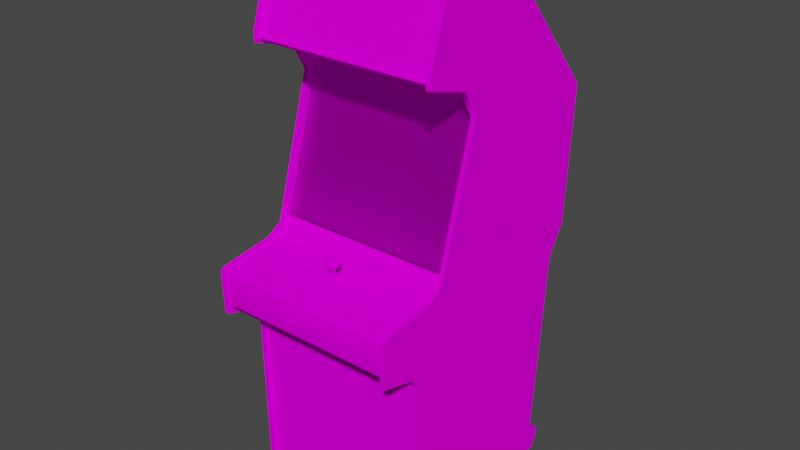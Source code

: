 # Source: galaga88.blend  (saved by Blender 2.93.20; exported with 4.5.12 LTS)
import bpy
from mathutils import Matrix  # noqa: F401  (used for matrix-valued properties, if any)

bpy.ops.wm.read_factory_settings(use_empty=True)
scene = bpy.context.scene
scene.name = 'Scene'

# ---- images (referenced by path relative to the original .blend; pixels are not part of the script)
import os
ASSET_DIR = os.environ.get("B2B_ASSET_DIR", "")  # directory of the original .blend (textures are referenced by path, not embedded)
HERE = os.path.dirname(os.path.abspath(__file__))  # packed textures are extracted next to this script under _unpacked/

def load_image(name, relpath, width, height, colorspace="sRGB"):
    """Load a texture the original file referenced (path relative to the .blend, or extracted next to this script)."""
    p = next((c for c in (os.path.join(HERE, relpath), os.path.join(ASSET_DIR, relpath)) if relpath and os.path.exists(c)), "")
    if p:
        img = bpy.data.images.load(p, check_existing=True)
        img.name = name
    else:  # same state as the original file: an image datablock whose file is absent (Cycles renders it pink)
        img = bpy.data.images.new(name, width, height)
        img.source = "FILE"
        img.filepath = "//" + (relpath or name)
    img.colorspace_settings.name = colorspace
    return img
img_galaga88marqueemap_tiff = load_image('galaga88marqueemap.TIFF', 'galaga88marqueemap.TIFF', 1024, 1024, 'sRGB')
img_galaga88monitormap_tiff = load_image('galaga88monitormap.TIFF', 'galaga88monitormap.TIFF', 1024, 1024, 'sRGB')
img_galaga88bezelglassmap_tiff = load_image('galaga88bezelglassmap.TIFF', 'galaga88bezelglassmap.TIFF', 1024, 1024, 'sRGB')
img_galaga88bezelmap_tiff = load_image('galaga88bezelmap.TIFF', 'galaga88bezelmap.TIFF', 1024, 1024, 'sRGB')
img_galaga88allmap_tiff = load_image('galaga88allmap.TIFF', 'galaga88allmap.TIFF', 1024, 1024, 'sRGB')

# ---- materials (node trees are filled in below, after node groups)
mat_galaga88marquee = bpy.data.materials.new('galaga88marquee')
mat_galaga88marquee.use_transparent_shadow = False
mat_galaga88marquee.roughness = 0.8807
mat_galaga88marquee.specular_intensity = 0.0
mat_galaga88monitor = bpy.data.materials.new('galaga88monitor')
mat_galaga88monitor.use_transparent_shadow = False
mat_galaga88monitor.roughness = 0.8807
mat_galaga88monitor.specular_intensity = 0.0
mat_galaga88bezelglass = bpy.data.materials.new('galaga88bezelglass')
mat_galaga88bezelglass.use_transparent_shadow = False
mat_galaga88bezelglass.roughness = 0.8807
mat_galaga88bezelglass.specular_intensity = 0.0
mat_galaga88bezel = bpy.data.materials.new('galaga88bezel')
mat_galaga88bezel.use_transparent_shadow = False
mat_galaga88bezel.roughness = 0.8807
mat_galaga88bezel.specular_intensity = 0.0
mat_galaga88all = bpy.data.materials.new('galaga88all')
mat_galaga88all.use_transparent_shadow = False
mat_galaga88all.roughness = 0.8807
mat_galaga88all.specular_intensity = 0.0

# ---- node groups
ng_auto_smooth = bpy.data.node_groups.new('Auto Smooth', 'GeometryNodeTree')
_s = ng_auto_smooth.interface.new_socket(name='Geometry', in_out='OUTPUT', socket_type='NodeSocketGeometry')
_s = ng_auto_smooth.interface.new_socket(name='Geometry', in_out='INPUT', socket_type='NodeSocketGeometry')
_s = ng_auto_smooth.interface.new_socket(name='Angle', in_out='INPUT', socket_type='NodeSocketFloat')
_s.subtype = 'ANGLE'
_s.min_value = 0.0
_s.max_value = 3.142
ng_auto_smooth.is_modifier = True
_N = ng_auto_smooth.nodes; _L = ng_auto_smooth.links
n0 = _N.new('NodeGroupOutput'); n0.name = 'Group Output'; n0.location = (480, -100)
n1 = _N.new('NodeGroupInput'); n1.name = 'Group Input'; n1.location = (-420, -300)
n2 = _N.new('NodeGroupInput'); n2.name = 'Group Input.001'; n2.location = (-60, -100)
n3 = _N.new('GeometryNodeSetShadeSmooth'); n3.name = 'Set Shade Smooth'; n3.location = (120, -100)
n3.domain = 'EDGE'
n4 = _N.new('GeometryNodeSetShadeSmooth'); n4.name = 'Set Shade Smooth.001'; n4.location = (300, -100)
n5 = _N.new('GeometryNodeInputMeshEdgeAngle'); n5.name = 'Edge Angle'; n5.location = (-420, -220)
n6 = _N.new('GeometryNodeInputEdgeSmooth'); n6.name = 'Is Edge Smooth'; n6.location = (-60, -160)
n7 = _N.new('GeometryNodeInputShadeSmooth'); n7.name = 'Is Face Smooth'; n7.location = (-240, -340)
n8 = _N.new('FunctionNodeBooleanMath'); n8.name = 'Boolean Math'; n8.location = (-60, -220)
n9 = _N.new('FunctionNodeCompare'); n9.name = 'Compare'; n9.location = (-240, -180)
n9.operation = 'LESS_EQUAL'
_L.new(n5.outputs[0], n9.inputs[0])
_L.new(n4.outputs[0], n0.inputs[0])
_L.new(n1.outputs[1], n9.inputs[1])
_L.new(n9.outputs[0], n8.inputs[0])
_L.new(n7.outputs[0], n8.inputs[1])
_L.new(n2.outputs[0], n3.inputs[0])
_L.new(n6.outputs[0], n3.inputs[1])
_L.new(n3.outputs[0], n4.inputs[0])
_L.new(n8.outputs[0], n3.inputs[2])
n0.is_active_output = True

# ---- material node trees
mat_galaga88marquee.use_nodes = True; mat_galaga88marquee.node_tree.nodes.clear()
_N = mat_galaga88marquee.node_tree.nodes; _L = mat_galaga88marquee.node_tree.links
n0 = _N.new('ShaderNodeBsdfPrincipled'); n0.name = 'Principled BSDF'; n0.location = (10, 300)
n0.distribution = 'GGX'
n0.subsurface_method = 'BURLEY'
n0.inputs[2].default_value = 0.8807
n0.inputs[3].default_value = 1.45
n0.inputs[13].default_value = 0.0
n0.inputs[27].default_value = (0.0, 0.0, 0.0, 1.0)
n0.inputs[28].default_value = 1.0
n1 = _N.new('ShaderNodeOutputMaterial'); n1.name = 'Material Output'; n1.location = (300, 300)
n2 = _N.new('ShaderNodeTexImage'); n2.name = 'Image Texture'; n2.location = (-300, 600)
n2.image = img_galaga88marqueemap_tiff
_L.new(n0.outputs[0], n1.inputs[0])
_L.new(n2.outputs[0], n0.inputs[0])
n1.is_active_output = True
mat_galaga88monitor.use_nodes = True; mat_galaga88monitor.node_tree.nodes.clear()
_N = mat_galaga88monitor.node_tree.nodes; _L = mat_galaga88monitor.node_tree.links
n0 = _N.new('ShaderNodeBsdfPrincipled'); n0.name = 'Principled BSDF'; n0.location = (10, 300)
n0.distribution = 'GGX'
n0.subsurface_method = 'BURLEY'
n0.inputs[2].default_value = 0.8807
n0.inputs[3].default_value = 1.45
n0.inputs[13].default_value = 0.0
n0.inputs[27].default_value = (0.0, 0.0, 0.0, 1.0)
n0.inputs[28].default_value = 1.0
n1 = _N.new('ShaderNodeOutputMaterial'); n1.name = 'Material Output'; n1.location = (300, 300)
n2 = _N.new('ShaderNodeTexImage'); n2.name = 'Image Texture'; n2.location = (-300, 600)
n2.image = img_galaga88monitormap_tiff
_L.new(n0.outputs[0], n1.inputs[0])
_L.new(n2.outputs[0], n0.inputs[0])
n1.is_active_output = True
mat_galaga88bezelglass.use_nodes = True; mat_galaga88bezelglass.node_tree.nodes.clear()
_N = mat_galaga88bezelglass.node_tree.nodes; _L = mat_galaga88bezelglass.node_tree.links
n0 = _N.new('ShaderNodeBsdfPrincipled'); n0.name = 'Principled BSDF'; n0.location = (10, 300)
n0.distribution = 'GGX'
n0.subsurface_method = 'BURLEY'
n0.inputs[2].default_value = 0.8807
n0.inputs[3].default_value = 1.45
n0.inputs[4].default_value = 0.15
n0.inputs[13].default_value = 0.0
n0.inputs[27].default_value = (0.0, 0.0, 0.0, 1.0)
n0.inputs[28].default_value = 1.0
n1 = _N.new('ShaderNodeOutputMaterial'); n1.name = 'Material Output'; n1.location = (300, 300)
n2 = _N.new('ShaderNodeTexImage'); n2.name = 'Image Texture'; n2.location = (-300, 600)
n2.image = img_galaga88bezelglassmap_tiff
_L.new(n0.outputs[0], n1.inputs[0])
_L.new(n2.outputs[0], n0.inputs[0])
n1.is_active_output = True
mat_galaga88bezel.use_nodes = True; mat_galaga88bezel.node_tree.nodes.clear()
_N = mat_galaga88bezel.node_tree.nodes; _L = mat_galaga88bezel.node_tree.links
n0 = _N.new('ShaderNodeBsdfPrincipled'); n0.name = 'Principled BSDF'; n0.location = (10, 300)
n0.distribution = 'GGX'
n0.subsurface_method = 'BURLEY'
n0.inputs[2].default_value = 0.8807
n0.inputs[3].default_value = 1.45
n0.inputs[13].default_value = 0.0
n0.inputs[27].default_value = (0.0, 0.0, 0.0, 1.0)
n0.inputs[28].default_value = 1.0
n1 = _N.new('ShaderNodeOutputMaterial'); n1.name = 'Material Output'; n1.location = (300, 300)
n2 = _N.new('ShaderNodeTexImage'); n2.name = 'Image Texture'; n2.location = (-300, 600)
n2.image = img_galaga88bezelmap_tiff
_L.new(n0.outputs[0], n1.inputs[0])
_L.new(n2.outputs[0], n0.inputs[0])
n1.is_active_output = True
mat_galaga88all.use_nodes = True; mat_galaga88all.node_tree.nodes.clear()
_N = mat_galaga88all.node_tree.nodes; _L = mat_galaga88all.node_tree.links
n0 = _N.new('ShaderNodeBsdfPrincipled'); n0.name = 'Principled BSDF'; n0.location = (10, 300)
n0.distribution = 'GGX'
n0.subsurface_method = 'BURLEY'
n0.inputs[2].default_value = 0.8807
n0.inputs[3].default_value = 1.45
n0.inputs[13].default_value = 0.0
n0.inputs[27].default_value = (0.0, 0.0, 0.0, 1.0)
n0.inputs[28].default_value = 1.0
n1 = _N.new('ShaderNodeOutputMaterial'); n1.name = 'Material Output'; n1.location = (300, 300)
n2 = _N.new('ShaderNodeTexImage'); n2.name = 'Image Texture'; n2.location = (-300, 600)
n2.image = img_galaga88allmap_tiff
_L.new(n0.outputs[0], n1.inputs[0])
_L.new(n2.outputs[0], n0.inputs[0])
n1.is_active_output = True

# ---- world
world_world = bpy.data.worlds.new('World'); scene.world = world_world
world_world.use_nodes = True; world_world.node_tree.nodes.clear()
_N = world_world.node_tree.nodes; _L = world_world.node_tree.links
n0 = _N.new('ShaderNodeOutputWorld'); n0.name = 'World Output'; n0.location = (300, 300)
n1 = _N.new('ShaderNodeBackground'); n1.name = 'Background'; n1.location = (10, 300)
n1.inputs[0].default_value = (0.05088, 0.05088, 0.05088, 1.0)
_L.new(n1.outputs[0], n0.inputs[0])
n0.is_active_output = True
world_world.color = (0.05088, 0.05088, 0.05088)
world_world.use_sun_shadow = False
world_world.sun_shadow_jitter_overblur = 0.0

# ---- meshes
me_galaga88 = bpy.data.meshes.new('galaga88')
me_galaga88.from_pydata([(0.3354, 0.6986, 0.06717), (0.3354, 0.7404, 0.0531), (0.238, 0.7404, 0.0531), (0.238, 0.6986, 0.06717), (0.02695, 0.2424, -0.04501), (-0.07079, 0.2402, -0.04835), (-0.06968, 0.0995, -0.01354), (0.02695, 0.09913, -0.01132), (0.1232, 0.3746, -0.09203), (0.02695, 0.3776, -0.09055), (-0.06968, 0.3746, -0.09203), (0.1232, 0.0995, -0.01354), (0.1243, 0.2402, -0.04835), (0.1817, 0.3694, -0.09352), (0.121, 0.4546, -0.1202), (-0.06709, 0.01324, 0.005339), (0.02695, 0.4586, -0.1205), (-0.12, 0.4431, -0.118), (-0.1278, 0.101, -0.01725), (-0.1304, 0.2376, -0.05242), (-0.12, 0.0236, 0.001266), (-0.06709, 0.4546, -0.1202), (0.02695, 0.4583, -0.1209), (0.121, 0.4546, -0.1205), (-0.1304, 0.2372, -0.05279), (-0.1278, 0.369, -0.09389), (0.121, 0.01324, 0.005339), (0.02695, 0.01027, 0.00719), (0.02695, 0.009904, 0.00682), (-0.06709, 0.01287, 0.004969), (0.1839, 0.2376, -0.05242), (0.1839, 0.2372, -0.05279), (0.1817, 0.101, -0.01762), (-0.06709, 0.4546, -0.1205), (0.1817, 0.369, -0.09389), (-0.1278, 0.3694, -0.09352), (-0.12, 0.02323, 0.0008962), (-0.1278, 0.101, -0.01762), (0.1739, 0.0236, 0.001266), (0.121, 0.01287, 0.004969), (0.1817, 0.101, -0.01725), (0.1739, 0.02323, 0.0008962), (0.1739, 0.4431, -0.118), (0.1739, 0.4427, -0.1183), (-0.12, 0.4427, -0.1183), (0.3361, -0.01231, 0.04125), (0.3361, 0.5223, -0.118), (-0.2718, 0.5223, -0.118), (-0.2718, -0.01231, 0.04125), (0.3361, -0.01231, 0.03755), (-0.2718, 0.5223, -0.122), (-0.2718, -0.01231, 0.03755), (0.3361, 0.5223, -0.122), (-0.08005, -0.05822, 0.1475), (-0.103, -0.05748, 0.1434), (-0.09782, -0.06007, 0.1579), (-0.08264, -0.0597, 0.1553), (-0.08968, -0.05933, 0.1353), (-0.08597, -0.0597, 0.1368), (-0.08301, -0.06192, 0.1312), (-0.103, -0.06229, 0.1512), (-0.1037, -0.06155, 0.1471), (-0.1097, -0.06451, 0.1464), (-0.1008, -0.06192, 0.1312), (-0.1056, -0.06266, 0.1353), (-0.1012, -0.06007, 0.1394), (-0.0782, -0.06637, 0.1579), (-0.07487, -0.06563, 0.1527), (-0.08079, -0.06229, 0.1512), (-0.09486, -0.06748, 0.1638), (-0.08894, -0.06748, 0.1638), (-0.08968, -0.0634, 0.1586), (-0.09412, -0.0634, 0.1586), (-0.09782, -0.0634, 0.1571), (-0.1008, -0.06711, 0.162), (-0.1086, -0.06563, 0.1527), (-0.0782, -0.06266, 0.1353), (-0.08079, -0.06081, 0.1431), (-0.08005, -0.06155, 0.1471), (-0.07413, -0.06451, 0.1464), (-0.08264, -0.06266, 0.1545), (-0.09782, -0.0597, 0.1368), (-0.08894, -0.06155, 0.129), (-0.09486, -0.06155, 0.129), (-0.09412, -0.05933, 0.1353), (-0.07487, -0.0634, 0.1405), (-0.1056, -0.06637, 0.1579), (-0.103, -0.05896, 0.1516), (-0.1012, -0.05711, 0.1401), (-0.1037, -0.05822, 0.1475), (-0.103, -0.06081, 0.1431), (-0.08968, -0.05637, 0.136), (-0.09782, -0.05637, 0.1375), (-0.08597, -0.05637, 0.1375), (-0.08597, -0.0634, 0.1571), (-0.08597, -0.06007, 0.1579), (-0.1012, -0.0597, 0.1553), (-0.08968, -0.06044, 0.1594), (-0.08301, -0.06711, 0.162), (-0.1086, -0.0634, 0.1405), (-0.1012, -0.06266, 0.1545), (-0.08264, -0.06007, 0.1394), (-0.08264, -0.05711, 0.1401), (-0.08079, -0.05748, 0.1434), (-0.09412, -0.05637, 0.136), (-0.08079, -0.05896, 0.1516), (-0.09412, -0.06044, 0.1594), (0.1558, -0.06007, 0.1579), (0.171, -0.0597, 0.1553), (0.171, -0.06007, 0.1394), (0.1499, -0.05822, 0.1475), (0.1506, -0.05748, 0.1434), (0.1506, -0.06081, 0.1431), (0.165, -0.06155, 0.129), (0.1588, -0.06155, 0.129), (0.1599, -0.05933, 0.1353), (0.1528, -0.06007, 0.1394), (0.1558, -0.0597, 0.1368), (0.1528, -0.06192, 0.1312), (0.1758, -0.06637, 0.1579), (0.1787, -0.06563, 0.1527), (0.1732, -0.06229, 0.1512), (0.1732, -0.06081, 0.1431), (0.1739, -0.06155, 0.1471), (0.1799, -0.06451, 0.1464), (0.1639, -0.0634, 0.1586), (0.1599, -0.0634, 0.1586), (0.1588, -0.06748, 0.1638), (0.1451, -0.06563, 0.1527), (0.148, -0.06637, 0.1579), (0.1528, -0.06266, 0.1545), (0.171, -0.06266, 0.1545), (0.165, -0.06748, 0.1638), (0.1758, -0.06266, 0.1353), (0.171, -0.06192, 0.1312), (0.168, -0.0597, 0.1368), (0.1639, -0.05933, 0.1353), (0.1451, -0.0634, 0.1405), (0.1439, -0.06451, 0.1464), (0.1499, -0.06155, 0.1471), (0.1506, -0.06229, 0.1512), (0.1639, -0.05637, 0.136), (0.1732, -0.05896, 0.1516), (0.171, -0.05711, 0.1401), (0.1787, -0.0634, 0.1405), (0.148, -0.06266, 0.1353), (0.1599, -0.06044, 0.1594), (0.1558, -0.0634, 0.1571), (0.1639, -0.06044, 0.1594), (0.168, -0.0634, 0.1571), (0.1558, -0.05637, 0.1375), (0.1739, -0.05822, 0.1475), (0.1506, -0.05896, 0.1516), (0.171, -0.06711, 0.162), (0.1528, -0.06711, 0.162), (0.1732, -0.05748, 0.1434), (0.1528, -0.05711, 0.1401), (0.1528, -0.0597, 0.1553), (0.1599, -0.05637, 0.136), (0.168, -0.05637, 0.1375), (0.168, -0.06007, 0.1579), (0.3354, -0.899, 0.1538), (-0.2726, -0.2778, 0.1634), (-0.2726, -0.899, 0.1538), (0.3354, -0.05304, 0.0705), (0.3354, -0.2511, 0.1905), (-0.2726, -0.2241, 0.2967), (0.3354, -0.2022, 0.3089), (-0.2726, -0.1019, 0.3115), (0.3354, -0.1019, 0.3115), (0.3354, -0.004165, 0.04125), (-0.2726, -0.004165, 0.04125), (-0.2726, -0.05304, 0.0705), (0.3354, -0.2778, 0.1634), (-0.2726, -0.2511, 0.1905), (0.3354, -0.0871, 0.2941), (-0.2726, -0.0871, 0.2941), (0.3354, -0.2241, 0.2967), (-0.2726, -0.2022, 0.3089), (0.03472, -0.007127, 0.1501), (0.01325, -0.008608, 0.1623), (0.0151, 0.002499, 0.1645), (0.05583, -0.01157, 0.1868), (0.05583, -0.008608, 0.1623), (0.05398, 0.002499, 0.1645), (0.01325, -0.01157, 0.1868), (0.03472, -0.007127, 0.1993), (0.0151, -9.28e-05, 0.1868), (0.03472, -0.02712, 0.1601), (0.01658, -0.01972, 0.1627), (0.03472, -0.0186, 0.1523), (0.03472, 0.001388, 0.1968), (0.03472, 0.00398, 0.1534), (0.04509, -0.02897, 0.1782), (0.05287, -0.01972, 0.1627), (0.05287, -0.02231, 0.1834), (0.01658, -0.02231, 0.1834), (0.03472, -0.02749, 0.1893), (0.03472, -0.0186, 0.1971), (0.05398, -9.28e-05, 0.1868), (0.02399, -0.02897, 0.1782), (0.04509, -0.02786, 0.166), (0.02177, 0.008793, 0.1842), (0.03472, 0.009904, 0.1893), (0.02399, 0.01064, 0.1831), (0.02399, -0.02786, 0.166), (0.03472, 0.01287, 0.1649), (0.02621, 0.01287, 0.1723), (0.03472, 0.01361, 0.1675), (0.04509, 0.01064, 0.1831), (0.04287, 0.01287, 0.1723), (0.04287, 0.01175, 0.1819), (0.0288, -0.0771, 0.1697), (0.03472, -0.07747, 0.1727), (0.04028, -0.07636, 0.1631), (0.03472, -0.07599, 0.1597), (0.03472, -0.02934, 0.1657), (0.04028, -0.02971, 0.1686), (0.04028, -0.03045, 0.1753), (0.0288, 0.01361, 0.1738), (0.04028, 0.0125, 0.1805), (0.02177, 0.01064, 0.1694), (0.03472, 0.01175, 0.1623), (0.02399, 0.01213, 0.1708), (0.04509, 0.01213, 0.1708), (0.0288, -0.07636, 0.1631), (0.03472, 0.01101, 0.1868), (0.04028, 0.01361, 0.1738), (0.03472, 0.01398, 0.1705), (0.04028, -0.0771, 0.1697), (0.03472, -0.03045, 0.1816), (0.01991, 0.006942, 0.1853), (0.03472, 0.01027, 0.1597), (0.04953, 0.009163, 0.1682), (0.01991, 0.009163, 0.1682), (0.04953, 0.006942, 0.1853), (0.03472, 0.008052, 0.1916), (0.04287, -0.03008, 0.1768), (0.02658, -0.02897, 0.1675), (0.03472, -0.02823, 0.1627), (0.04287, -0.02897, 0.1675), (0.02658, -0.03008, 0.1768), (0.02621, 0.01175, 0.1819), (0.03472, 0.01213, 0.1838), (0.0288, 0.0125, 0.1805), (0.04731, 0.01064, 0.1694), (0.04731, 0.008793, 0.1842), (0.0288, -0.03045, 0.1753), (0.03472, -0.03119, 0.1786), (0.0288, -0.02971, 0.1686), (0.3354, 0.5904, 0.1175), (-0.2726, 0.8526, 0.02978), (-0.2726, 0.5904, 0.1175), (0.3354, 0.8526, 0.02978), (0.3339, 0.5134, -0.1598), (-0.2737, 0.5767, 0.1168), (-0.2737, 0.5134, -0.1598), (0.3339, 0.5767, 0.1168), (0.3339, 0.5882, 0.1268), (-0.2737, 0.6019, 0.1168), (-0.2737, 0.5882, 0.1268), (0.3339, 0.6019, 0.1168), (-0.2722, -0.1815, -0.4963), (-0.2722, -0.3063, 0.1779), (-0.2722, -0.9027, -0.4601), (-0.2722, -0.9027, 0.1668), (-0.287, -0.05378, 0.1227), (-0.2722, 0.6038, 0.1309), (-0.287, 0.6038, 0.1309), (-0.287, 0.8674, 0.05051), (-0.2722, -0.8613, -0.4852), (-0.287, -0.8613, -0.4852), (-0.287, -0.237, 0.3167), (-0.2722, -0.08969, 0.3223), (-0.2722, -0.05378, 0.1227), (-0.2722, -0.02305, 0.06976), (-0.287, 0.4431, -0.06612), (-0.287, -0.7946, -0.4434), (-0.287, -0.1815, -0.4963), (-0.2722, -0.06748, -0.5574), (-0.2722, -0.1482, -0.5045), (-0.2722, -0.7946, -0.4434), (-0.2722, -0.828, -0.4852), (-0.2722, 0.8674, 0.05051), (-0.287, 0.884, 0.02829), (-0.287, -0.2704, 0.1975), (-0.287, -0.3063, 0.1779), (-0.2722, -0.2704, 0.1975), (-0.2722, 0.4431, -0.06612), (-0.287, -0.02305, 0.06976), (-0.2722, 0.5316, -0.01613), (-0.2722, 0.5734, 0.1309), (-0.287, 0.5316, -0.01613), (-0.287, 0.3987, -0.5878), (-0.2722, 0.7896, -0.2575), (-0.287, 0.7896, -0.2575), (-0.2722, 0.884, 0.02829), (-0.287, -0.06748, -0.5574), (-0.2722, 0.3987, -0.5878), (-0.287, -0.828, -0.4852), (-0.287, -0.9027, 0.1668), (-0.287, -0.9027, -0.4601), (-0.2722, -0.237, 0.3167), (-0.2722, -0.07858, 0.3056), (-0.287, -0.07858, 0.3056), (-0.287, 0.5734, 0.1309), (-0.287, -0.08969, 0.3223), (-0.287, -0.1482, -0.5045), (-0.2885, 0.362, -0.5389), (-0.2885, 0.02101, -0.5389), (-0.2885, 0.362, -0.04242), (-0.2885, 0.02101, -0.04242), (0.3517, 0.4431, -0.06612), (0.3368, -0.1815, -0.4963), (0.3368, -0.7946, -0.4434), (0.3368, -0.3063, 0.1779), (0.3517, -0.9027, -0.4601), (0.3368, -0.9027, -0.4601), (0.3368, -0.9027, 0.1668), (0.3368, -0.06748, -0.5574), (0.3368, 0.5316, -0.01613), (0.3517, -0.07858, 0.3056), (0.3517, -0.237, 0.3167), (0.3368, -0.8613, -0.4852), (0.3368, -0.828, -0.4852), (0.3517, -0.9027, 0.1668), (0.3517, -0.3063, 0.1779), (0.3368, -0.02305, 0.06976), (0.3517, -0.06748, -0.5574), (0.3517, -0.1482, -0.5045), (0.3368, -0.1482, -0.5045), (0.3368, -0.2704, 0.1975), (0.3517, -0.2704, 0.1975), (0.3517, 0.6038, 0.1309), (0.3368, 0.884, 0.02829), (0.3517, -0.08969, 0.3223), (0.3368, -0.08969, 0.3223), (0.3368, 0.4431, -0.06612), (0.3517, -0.05378, 0.1227), (0.3368, -0.05378, 0.1227), (0.3517, 0.5316, -0.01613), (0.3368, 0.3987, -0.5878), (0.3368, 0.7896, -0.2575), (0.3517, 0.884, 0.02829), (0.3517, 0.7896, -0.2575), (0.3517, -0.828, -0.4852), (0.3517, -0.8613, -0.4852), (0.3517, -0.02305, 0.06976), (0.3517, 0.8674, 0.05051), (0.3368, 0.8674, 0.05051), (0.3517, -0.7946, -0.4434), (0.3517, 0.3987, -0.5878), (0.3368, -0.237, 0.3167), (0.3517, 0.5734, 0.1309), (0.3368, 0.6038, 0.1309), (0.3368, -0.07858, 0.3056), (0.3368, 0.5734, 0.1309), (0.3517, -0.1815, -0.4963), (0.3528, 0.02101, -0.5389), (0.3528, 0.362, -0.04242), (0.3528, 0.02101, -0.04242), (0.3528, 0.362, -0.5389), (0.3354, 0.3935, -0.5708), (-0.2726, 0.3935, -0.5708), (-0.2726, 0.4775, -0.4749), (-0.2726, -0.8672, -0.4053), (0.3354, 0.4775, -0.4749), (-0.2726, 0.8304, 0.01756), (0.3354, 0.8304, 0.01756), (-0.2726, -0.06526, -0.5422), (0.3354, -0.06526, -0.5422), (0.3354, 0.7752, -0.2538), (-0.2726, 0.7752, -0.2538), (-0.2726, 0.8689, 0.01756), (0.3354, -0.8409, -0.4701), (0.3354, -0.8987, -0.4534), (-0.2726, -0.8409, -0.4701), (0.3354, -0.8672, -0.4053), (-0.2726, -0.8987, -0.4534), (0.3354, -0.805, -0.4293), (-0.2726, -0.805, -0.4293), (0.3354, -0.1326, -0.4915), (0.3354, 0.84, 0.03422), (0.3354, 0.8641, 0.03681), (-0.2726, 0.8641, 0.03681), (-0.2726, 0.84, 0.03422), (0.3354, 0.8689, 0.01756), (0.3354, -0.1852, -0.4797), (-0.2726, -0.1852, -0.4797), (-0.2726, -0.1326, -0.4915), (-0.2159, -0.05489, 0.08272), (-0.2196, -0.04674, 0.0842), (-0.2304, -0.05378, 0.0768), (-0.233, -0.05489, 0.08272), (-0.2244, -0.05341, 0.07457), (-0.2278, -0.046, 0.0805), (-0.2244, -0.04748, 0.08901), (-0.2244, -0.04378, 0.08457), (-0.2244, -0.05637, 0.09086), (-0.2185, -0.05378, 0.0768), (-0.2244, -0.04452, 0.08938), (-0.2211, -0.04711, 0.08753), (-0.2244, -0.04304, 0.07976), (-0.2293, -0.04378, 0.08457), (-0.2304, -0.056, 0.08864), (-0.2185, -0.056, 0.08864), (-0.2244, -0.04563, 0.07939), (-0.2278, -0.04711, 0.08753), (-0.2211, -0.04452, 0.0879), (-0.2211, -0.04341, 0.08124), (-0.2196, -0.04378, 0.08457), (-0.2293, -0.04674, 0.0842), (-0.2278, -0.04452, 0.0879), (-0.2211, -0.046, 0.0805), (-0.2278, -0.04341, 0.08124), (-0.1889, -0.05341, 0.07457), (-0.1889, -0.04563, 0.07939), (-0.183, -0.056, 0.08864), (-0.1804, -0.05489, 0.08272), (-0.1889, -0.04748, 0.08901), (-0.1948, -0.05378, 0.0768), (-0.1974, -0.05489, 0.08272), (-0.1937, -0.04674, 0.0842), (-0.1922, -0.04452, 0.0879), (-0.1889, -0.04452, 0.08938), (-0.1889, -0.04378, 0.08457), (-0.1889, -0.05637, 0.09086), (-0.1937, -0.04378, 0.08457), (-0.1922, -0.04711, 0.08753), (-0.1856, -0.04341, 0.08124), (-0.183, -0.05378, 0.0768), (-0.1948, -0.056, 0.08864), (-0.1841, -0.04378, 0.08457), (-0.1856, -0.04452, 0.0879), (-0.1856, -0.04711, 0.08753), (-0.1841, -0.04674, 0.0842), (-0.1922, -0.046, 0.0805), (-0.1922, -0.04341, 0.08124), (-0.1856, -0.046, 0.0805), (-0.1889, -0.04304, 0.07976)], [], [(168, 178, 167, 169), (12, 4, 7, 11), (11, 7, 27, 26), (4, 12, 8, 9), (249, 216, 215, 225), (248, 247, 212, 213), (150, 158, 115, 117), (5, 19, 18, 6), (15, 27, 7, 6), (70, 98, 94, 71), (80, 94, 98, 66), (10, 35, 19, 5), (11, 40, 30, 12), (15, 20, 36, 29), (424, 423, 428, 419), (35, 10, 21, 17), (131, 149, 153, 119), (21, 16, 22), (23, 22, 16), (193, 201, 194, 195), (31, 34, 13, 30), (27, 15, 29, 28), (6, 7, 4, 5), (205, 188, 239, 238), (188, 205, 189, 190), (17, 21, 33), (22, 33, 21), (223, 206, 222, 221), (34, 43, 42, 13), (39, 41, 38, 26), (40, 38, 41, 32), (192, 184, 183, 179), (234, 202, 204, 221), (16, 14, 23), (43, 23, 14), (14, 42, 43), (33, 44, 17), (263, 287, 285, 286), (377, 366, 364, 365), (102, 91, 53), (123, 121, 120, 124), (20, 15, 6, 18), (90, 65, 64, 99), (118, 145, 116, 117), (8, 13, 42, 14), (395, 411, 403, 414), (199, 191, 186, 182), (65, 81, 63, 64), (179, 183, 194, 190), (91, 56, 53), (437, 439, 416, 436), (81, 84, 83, 63), (111, 156, 116, 112), (95, 97, 71, 94), (151, 142, 121, 123), (93, 102, 101, 58), (106, 55, 73, 72), (12, 30, 13, 8), (74, 69, 72, 73), (87, 89, 61, 60), (54, 87, 55), (54, 88, 65, 90), (55, 97, 56), (73, 100, 86, 74), (124, 144, 122, 123), (78, 68, 67, 79), (58, 101, 76, 59), (100, 60, 75, 86), (68, 80, 66, 67), (59, 82, 57, 58), (55, 96, 100, 73), (103, 53, 78, 77), (56, 95, 94, 80), (91, 93, 58, 57), (91, 92, 54), (103, 102, 53), (80, 68, 105, 56), (262, 281, 277, 278), (112, 139, 110, 111), (102, 103, 77, 101), (271, 299, 282, 270), (14, 16, 9, 8), (54, 89, 87), (87, 96, 55), (97, 95, 56), (91, 104, 92), (56, 105, 53), (92, 88, 54), (102, 93, 91), (55, 106, 97), (91, 54, 55, 56), (107, 148, 108), (107, 157, 130, 147), (89, 54, 90, 61), (127, 132, 125, 126), (135, 109, 133, 134), (79, 85, 77, 78), (130, 140, 128, 129), (391, 401, 405, 390), (121, 131, 119, 120), (126, 147, 154, 127), (61, 90, 99, 62), (104, 91, 57, 84), (84, 57, 82, 83), (143, 141, 151), (142, 108, 131, 121), (304, 306, 273, 303), (16, 21, 10, 9), (109, 135, 159, 143), (152, 110, 139, 140), (111, 152, 107), (141, 150, 111), (147, 130, 129, 154), (149, 125, 132, 153), (140, 139, 138, 128), (183, 182, 195, 194), (62, 75, 60, 61), (112, 116, 145, 137), (40, 11, 26, 38), (101, 77, 85, 76), (139, 112, 137, 138), (136, 135, 134, 113), (156, 150, 117, 116), (141, 108, 151), (107, 146, 148), (141, 159, 135, 136), (149, 131, 108, 160), (157, 152, 140, 130), (53, 105, 68, 78), (160, 148, 125, 149), (143, 155, 122, 109), (155, 151, 123, 122), (146, 107, 147, 126), (155, 143, 151), (111, 110, 152), (150, 156, 111), (152, 157, 107), (108, 142, 151), (141, 158, 150), (143, 159, 141), (148, 160, 108), (370, 381, 389, 369), (319, 341, 351, 328), (354, 356, 353, 333), (330, 319, 328, 329), (297, 293, 298, 279), (161, 173, 162, 163), (275, 288, 276, 289), (305, 292, 290, 291), (180, 185, 187, 181), (60, 100, 96, 87), (295, 292, 268, 269), (201, 188, 190, 194), (231, 236, 203, 202), (242, 207, 223, 204), (216, 249, 238, 239), (186, 191, 187, 185), (184, 199, 182, 183), (202, 203, 204), (181, 192, 179, 180), (24, 37, 18, 19), (235, 236, 191, 199), (208, 210, 224, 206), (206, 223, 207, 208), (410, 408, 401, 391), (9, 10, 5, 4), (191, 236, 231, 187), (240, 239, 188, 201), (197, 193, 195, 198), (28, 39, 26, 27), (210, 208, 228, 227), (219, 228, 208, 207), (221, 204, 223), (227, 228, 220), (244, 243, 220), (279, 288, 275, 280), (225, 212, 247, 249), (404, 398, 396, 407), (390, 399, 413, 391), (115, 136, 113, 114), (117, 115, 114, 118), (200, 230, 197), (230, 193, 197), (245, 246, 235, 233), (233, 235, 199, 184), (224, 209, 246, 245), (198, 186, 185, 196), (231, 234, 181, 187), (192, 181, 234, 232), (182, 186, 198, 195), (216, 217, 214, 215), (88, 92, 81, 65), (236, 246, 209, 203), (248, 218, 237, 230), (230, 237, 193), (242, 226, 243, 244), (244, 219, 207, 242), (220, 243, 226, 211), (200, 197, 198, 196), (240, 237, 218, 217), (241, 230, 200), (249, 247, 241, 238), (227, 220, 211, 210), (239, 240, 217, 216), (19, 35, 25, 24), (30, 40, 32, 31), (236, 235, 246), (206, 224, 245, 222), (237, 240, 201, 193), (205, 200, 196, 189), (37, 36, 20, 18), (226, 242, 204, 203), (230, 241, 247, 248), (238, 241, 200, 205), (233, 232, 222, 245), (209, 224, 210, 211), (234, 231, 202), (211, 226, 203, 209), (35, 17, 44, 25), (232, 234, 221, 222), (324, 314, 350, 345), (288, 290, 292, 276), (387, 379, 380, 388), (178, 166, 177, 167), (297, 307, 289, 276), (328, 312, 347, 329), (278, 277, 286), (262, 263, 281), (301, 300, 286), (264, 263, 265), (294, 288, 298), (295, 293, 276), (278, 285, 266), (262, 274, 287), (298, 288, 279), (293, 297, 276), (219, 244, 220, 228), (344, 348, 333, 340), (287, 274, 303), (285, 304, 266), (262, 287, 263), (278, 286, 285), (270, 263, 264), (271, 301, 286), (285, 272, 306), (287, 273, 302), (294, 290, 288), (295, 276, 292), (281, 263, 282), (277, 299, 286), (342, 334, 343, 344), (47, 48, 45, 46), (355, 336, 335, 321), (286, 300, 265, 263), (268, 305, 291, 267), (270, 264, 301, 271), (362, 370, 369, 363), (284, 295, 269), (274, 275, 289, 266), (49, 52, 50, 51), (295, 284, 296, 294), (294, 298, 293, 295), (306, 272, 302, 273), (278, 266, 289), (348, 343, 334, 349), (344, 351, 341, 342), (266, 304, 303, 274), (313, 330, 329, 357), (282, 263, 270), (316, 325, 318, 317), (262, 275, 274), (349, 354, 333, 348), (296, 283, 294), (287, 302, 272, 285), (372, 373, 386, 371), (299, 271, 286), (290, 267, 291), (323, 324, 345, 346), (287, 303, 273), (173, 165, 174, 162), (292, 305, 268), (285, 306, 304), (280, 275, 262), (283, 296, 284, 269), (307, 278, 289), (384, 385, 382, 383), (184, 192, 232, 233), (319, 330, 327, 337), (357, 326, 350), (313, 314, 315), (316, 326, 325), (317, 318, 315), (344, 312, 351), (342, 341, 337), (357, 338, 332), (313, 331, 339), (341, 319, 337), (351, 312, 328), (342, 320, 354, 349), (294, 283, 267, 290), (331, 355, 339), (332, 338, 321), (332, 335, 322), (331, 352, 336), (346, 326, 316), (323, 317, 315), (344, 340, 312), (342, 337, 320), (350, 326, 345), (314, 324, 315), (357, 332, 326), (171, 172, 164, 170), (148, 146, 126, 125), (269, 268, 267, 283), (158, 141, 136, 115), (259, 260, 258, 261), (254, 257, 255, 256), (278, 307, 280, 262), (365, 378, 375, 377), (299, 277, 281, 282), (347, 312, 337, 327), (334, 342, 349), (358, 361, 359, 360), (339, 355, 321, 338), (313, 339, 327), (175, 164, 172, 176), (388, 389, 381, 387), (336, 352, 322, 335), (312, 340, 320, 337), (313, 315, 331), (345, 326, 346), (332, 322, 352, 331), (357, 347, 338), (356, 320, 340, 353), (343, 348, 344), (97, 106, 72, 71), (346, 316, 317, 323), (324, 323, 315), (340, 333, 353), (264, 265, 300, 301), (332, 321, 335), (176, 168, 169, 175), (320, 356, 354), (331, 336, 355), (329, 347, 357), (338, 347, 327, 339), (330, 313, 327), (315, 318, 325, 326), (260, 255, 257, 258), (363, 372, 371, 362), (379, 374, 376, 380), (311, 310, 308, 309), (250, 253, 251, 252), (307, 297, 279, 280), (373, 384, 383, 386), (366, 368, 367, 364), (357, 350, 314, 313), (378, 376, 374, 375), (331, 315, 326, 332), (217, 218, 229, 214), (165, 177, 166, 174), (435, 434, 417, 418), (422, 436, 420, 421), (415, 420, 436, 416), (431, 426, 419, 428), (418, 430, 438, 435), (410, 409, 397), (189, 196, 185, 180), (412, 400, 397), (426, 417, 434, 419), (400, 408, 397), (408, 410, 397), (409, 402, 397), (421, 431, 428, 422), (403, 412, 397), (436, 422, 427, 437), (71, 72, 69, 70), (92, 104, 84, 81), (419, 434, 433, 424), (109, 122, 144, 133), (411, 407, 412, 403), (423, 427, 422, 428), (439, 429, 438, 416), (414, 403, 397), (402, 414, 397), (416, 438, 430, 415), (393, 404, 407, 411), (398, 405, 401, 396), (394, 392, 395, 406), (423, 424, 425), (411, 395, 392, 393), (406, 413, 399, 394), (141, 111, 107, 108), (424, 433, 425), (437, 427, 425), (433, 432, 425), (190, 189, 180, 179), (427, 423, 425), (432, 429, 425), (396, 401, 408, 400), (400, 412, 407, 396), (218, 248, 213, 229), (391, 413, 409, 410), (435, 438, 429, 432), (413, 406, 402, 409), (434, 435, 432, 433), (414, 402, 406, 395), (439, 437, 425), (429, 439, 425), (2, 3, 0, 1)])
me_galaga88.polygons.foreach_set('use_smooth', [True] * 410)
me_galaga88.polygons.foreach_set('material_index', [4, 1, 1, 1, 4, 4, 4, 1, 1, 4, 4, 1, 1, 1, 4, 1, 4, 1, 1, 4, 1, 1, 1, 4, 4, 1, 1, 4, 1, 1, 1, 4, 4, 1, 1, 1, 1, 4, 4, 4, 4, 1, 4, 4, 1, 4, 4, 4, 4, 4, 4, 4, 4, 4, 4, 4, 4, 1, 4, 4, 4, 4, 4, 4, 4, 4, 4, 4, 4, 4, 4, 4, 4, 4, 4, 4, 4, 4, 4, 4, 4, 1, 4, 4, 4, 4, 4, 4, 4, 4, 4, 4, 4, 4, 4, 4, 4, 4, 4, 4, 4, 4, 4, 4, 4, 4, 4, 1, 4, 4, 4, 4, 4, 4, 4, 4, 4, 4, 1, 4, 4, 4, 4, 4, 4, 4, 4, 4, 4, 4, 4, 4, 4, 4, 4, 4, 4, 4, 4, 4, 4, 4, 4, 4, 4, 4, 4, 4, 4, 4, 4, 4, 4, 4, 4, 4, 4, 4, 4, 4, 1, 4, 4, 4, 4, 1, 4, 4, 4, 1, 4, 4, 4, 4, 4, 4, 4, 4, 4, 4, 4, 4, 4, 4, 4, 4, 4, 4, 4, 4, 4, 4, 4, 4, 4, 4, 4, 4, 4, 4, 4, 4, 4, 4, 1, 1, 4, 4, 4, 4, 1, 4, 4, 4, 4, 4, 4, 4, 1, 4, 4, 4, 4, 4, 4, 4, 4, 4, 4, 4, 4, 4, 4, 4, 4, 4, 4, 4, 4, 4, 4, 4, 4, 4, 4, 4, 4, 4, 4, 4, 4, 2, 4, 4, 4, 4, 4, 4, 4, 3, 4, 4, 4, 4, 4, 4, 4, 4, 4, 4, 4, 4, 4, 4, 4, 4, 4, 4, 4, 4, 4, 4, 4, 4, 4, 4, 4, 4, 4, 4, 4, 4, 4, 4, 4, 4, 4, 4, 4, 4, 4, 4, 4, 4, 4, 4, 4, 4, 4, 4, 4, 4, 4, 4, 4, 4, 4, 4, 4, 4, 4, 4, 4, 4, 4, 4, 4, 4, 4, 4, 4, 4, 4, 4, 4, 4, 4, 4, 4, 4, 4, 4, 4, 4, 4, 4, 4, 4, 4, 4, 4, 4, 0, 4, 4, 4, 4, 4, 4, 4, 4, 4, 4, 4, 4, 4, 4, 4, 4, 4, 4, 4, 4, 4, 4, 4, 4, 4, 4, 4, 4, 4, 4, 4, 4, 4, 4, 4, 4, 4, 4, 4, 4, 4, 4, 4, 4, 4, 4, 4, 4, 4, 4, 4, 4, 4, 4, 4, 4, 0])
_uv = me_galaga88.uv_layers.new(name='UVMap')
_uv.uv.foreach_set('vector', [0.4386, 0.874, 0.447, 0.874, 0.447, 0.8684, 0.4386, 0.8684, 0.7791, 0.5, 0.5, 0.5, 0.5, 0.2209, 0.7763, 0.2237, 0.7763, 0.2237, 0.5, 0.2209, 0.5, 0.05068, 0.7679, 0.05905, 0.5, 0.5, 0.7791, 0.5, 0.7763, 0.7763, 0.5, 0.7791, 0.4386, 0.7651, 0.4386, 0.7651, 0.4386, 0.7651, 0.4386, 0.7651, 0.4386, 0.7651, 0.4386, 0.7651, 0.4386, 0.7651, 0.4386, 0.7651, 0.7958, 0.9689, 0.8098, 0.9744, 0.8098, 0.9744, 0.7958, 0.9689, 0.2209, 0.5, 0.05068, 0.5, 0.05905, 0.2321, 0.2237, 0.2237, 0.2321, 0.05905, 0.5, 0.05068, 0.5, 0.2209, 0.2237, 0.2237, 0.8265, 0.8461, 0.8433, 0.8544, 0.8349, 0.8768, 0.8237, 0.8712, 0.8461, 0.8879, 0.8349, 0.8768, 0.8433, 0.8544, 0.86, 0.8712, 0.2237, 0.7763, 0.05905, 0.7679, 0.05068, 0.5, 0.2209, 0.5, 0.7763, 0.2237, 0.9409, 0.2321, 0.9493, 0.5, 0.7791, 0.5, 0.2321, 0.05905, 0.08138, 0.08138, 0.08138, 0.08138, 0.2321, 0.05905, 0.9075, 0.6647, 0.9075, 0.673, 0.8851, 0.673, 0.8851, 0.6647, 0.05905, 0.7679, 0.2237, 0.7763, 0.2321, 0.9409, 0.08138, 0.9186, 0.8461, 0.8879, 0.8349, 0.8768, 0.8433, 0.8544, 0.86, 0.8712, 0.2321, 0.9409, 0.5, 0.9493, 0.5, 0.9493, 0.7679, 0.9409, 0.5, 0.9493, 0.5, 0.9493, 0.4386, 0.7651, 0.4386, 0.7651, 0.4386, 0.7651, 0.4414, 0.7651, 0.9493, 0.5, 0.9409, 0.7679, 0.9409, 0.7679, 0.9493, 0.5, 0.5, 0.05068, 0.2321, 0.05905, 0.2321, 0.05905, 0.5, 0.05068, 0.2237, 0.2237, 0.5, 0.2209, 0.5, 0.5, 0.2209, 0.5, 0.4386, 0.7651, 0.4386, 0.7651, 0.4386, 0.7651, 0.4386, 0.7651, 0.4386, 0.7651, 0.4386, 0.7651, 0.4386, 0.7651, 0.4386, 0.7651, 0.08138, 0.9186, 0.2321, 0.9409, 0.2321, 0.9409, 0.5, 0.9493, 0.2321, 0.9409, 0.2321, 0.9409, 0.4386, 0.7651, 0.4386, 0.7651, 0.4386, 0.7651, 0.4386, 0.7651, 0.9409, 0.7679, 0.9186, 0.9186, 0.9186, 0.9186, 0.9409, 0.7679, 0.7679, 0.05905, 0.9186, 0.08138, 0.9186, 0.08138, 0.7679, 0.05905, 0.9409, 0.2321, 0.9186, 0.08138, 0.9186, 0.08138, 0.9409, 0.2321, 0.4386, 0.7651, 0.4386, 0.7651, 0.4386, 0.7651, 0.4386, 0.7651, 0.4386, 0.7651, 0.4386, 0.7651, 0.4386, 0.7651, 0.4386, 0.7651, 0.5, 0.9493, 0.7679, 0.9409, 0.7679, 0.9409, 0.9186, 0.9186, 0.7679, 0.9409, 0.7679, 0.9409, 0.7679, 0.9409, 0.9186, 0.9186, 0.9186, 0.9186, 0.2321, 0.9409, 0.08138, 0.9186, 0.08138, 0.9186, 0.4414, 1.036, 0.4414, 1.036, 0.4414, 1.036, 0.4414, 1.036, 0.4414, 0.8433, 0.4414, 0.8433, 0.4414, 0.8433, 0.4414, 0.8433, 0.8461, 0.9549, 0.8237, 0.9744, 0.8544, 0.9214, 0.8544, 0.9214, 0.8516, 0.9047, 0.8684, 0.8963, 0.874, 0.9214, 0.08138, 0.08138, 0.2321, 0.05905, 0.2237, 0.2237, 0.05905, 0.2321, 0.7791, 0.9409, 0.7875, 0.9549, 0.7735, 0.9716, 0.7623, 0.9493, 0.7875, 0.9912, 0.7735, 0.9716, 0.7875, 0.9549, 0.7958, 0.9689, 0.7763, 0.7763, 0.9409, 0.7679, 0.9186, 0.9186, 0.7679, 0.9409, 0.8851, 0.6702, 0.8851, 0.6674, 0.8963, 0.6674, 0.8963, 0.6702, 0.4414, 0.7651, 0.4414, 0.7651, 0.4414, 0.7651, 0.4414, 0.7651, 0.7875, 0.9549, 0.7958, 0.9689, 0.7875, 0.9912, 0.7735, 0.9716, 0.4386, 0.7651, 0.4386, 0.7651, 0.4386, 0.7651, 0.4386, 0.7651, 0.8237, 0.9744, 0.8461, 0.8879, 0.8544, 0.9214, 0.8963, 0.6591, 0.8963, 0.6619, 0.8851, 0.6619, 0.8851, 0.6591, 0.7958, 0.9689, 0.8098, 0.9744, 0.807, 0.9996, 0.7875, 0.9912, 0.7791, 0.9409, 0.7875, 0.9549, 0.7875, 0.9549, 0.7791, 0.9409, 0.8349, 0.8768, 0.8237, 0.8712, 0.8237, 0.8712, 0.8349, 0.8768, 0.8544, 0.9214, 0.8516, 0.9047, 0.8516, 0.9047, 0.8544, 0.9214, 0.8349, 0.9689, 0.8461, 0.9549, 0.8461, 0.9549, 0.8349, 0.9689, 0.8098, 0.8712, 0.7958, 0.8768, 0.7958, 0.8768, 0.8098, 0.8712, 0.7791, 0.5, 0.9493, 0.5, 0.9409, 0.7679, 0.7763, 0.7763, 0.7875, 0.8544, 0.807, 0.8461, 0.8098, 0.8712, 0.7958, 0.8768, 0.7791, 0.9047, 0.7791, 0.9214, 0.7791, 0.9214, 0.7791, 0.9047, 0.7791, 0.9409, 0.7791, 0.9047, 0.7958, 0.8768, 0.7791, 0.9409, 0.7875, 0.9549, 0.7875, 0.9549, 0.7791, 0.9409, 0.7958, 0.8768, 0.8237, 0.8712, 0.8461, 0.8879, 0.7958, 0.8768, 0.7875, 0.8879, 0.7735, 0.8712, 0.7875, 0.8544, 0.874, 0.9214, 0.8684, 0.9493, 0.8516, 0.9409, 0.8544, 0.9214, 0.8544, 0.9214, 0.8516, 0.9047, 0.8684, 0.8963, 0.874, 0.9214, 0.8349, 0.9689, 0.8461, 0.9549, 0.86, 0.9716, 0.8433, 0.9912, 0.7875, 0.8879, 0.7791, 0.9047, 0.7623, 0.8963, 0.7735, 0.8712, 0.8516, 0.9047, 0.8461, 0.8879, 0.86, 0.8712, 0.8684, 0.8963, 0.8433, 0.9912, 0.8265, 0.9996, 0.8237, 0.9744, 0.8349, 0.9689, 0.7958, 0.8768, 0.7875, 0.8879, 0.7875, 0.8879, 0.7958, 0.8768, 0.8516, 0.9409, 0.8544, 0.9214, 0.8544, 0.9214, 0.8516, 0.9409, 0.8461, 0.8879, 0.8349, 0.8768, 0.8349, 0.8768, 0.8461, 0.8879, 0.8237, 0.9744, 0.8349, 0.9689, 0.8349, 0.9689, 0.8237, 0.9744, 0.8237, 0.9744, 0.7958, 0.9689, 0.7791, 0.9409, 0.8516, 0.9409, 0.8461, 0.9549, 0.8544, 0.9214, 0.8461, 0.8879, 0.8516, 0.9047, 0.8516, 0.9047, 0.8461, 0.8879, 0.4414, 1.03, 0.4414, 1.03, 0.4414, 1.03, 0.4414, 1.03, 0.7791, 0.9409, 0.7791, 0.9214, 0.7791, 0.9214, 0.7791, 0.9409, 0.8461, 0.9549, 0.8516, 0.9409, 0.8516, 0.9409, 0.8461, 0.9549, 0.4414, 1.036, 0.4414, 1.036, 0.4414, 1.036, 0.4414, 1.036, 0.7679, 0.9409, 0.5, 0.9493, 0.5, 0.7791, 0.7763, 0.7763, 0.7791, 0.9409, 0.7791, 0.9214, 0.7791, 0.9047, 0.7791, 0.9047, 0.7875, 0.8879, 0.7958, 0.8768, 0.8237, 0.8712, 0.8349, 0.8768, 0.8461, 0.8879, 0.8237, 0.9744, 0.8098, 0.9744, 0.7958, 0.9689, 0.8461, 0.8879, 0.8516, 0.9047, 0.8544, 0.9214, 0.7958, 0.9689, 0.7875, 0.9549, 0.7791, 0.9409, 0.8461, 0.9549, 0.8349, 0.9689, 0.8237, 0.9744, 0.7958, 0.8768, 0.8098, 0.8712, 0.8237, 0.8712, 0.8237, 0.9744, 0.7791, 0.9409, 0.7958, 0.8768, 0.8461, 0.8879, 0.7958, 0.8768, 0.8237, 0.8712, 0.8461, 0.8879, 0.7958, 0.8768, 0.7875, 0.8879, 0.7875, 0.8879, 0.7958, 0.8768, 0.7791, 0.9214, 0.7791, 0.9409, 0.7791, 0.9409, 0.7791, 0.9214, 0.807, 0.8461, 0.8265, 0.8461, 0.8237, 0.8712, 0.8098, 0.8712, 0.8349, 0.9689, 0.8461, 0.9549, 0.86, 0.9716, 0.8433, 0.9912, 0.874, 0.9214, 0.8684, 0.9493, 0.8516, 0.9409, 0.8544, 0.9214, 0.7875, 0.8879, 0.7791, 0.9047, 0.7623, 0.8963, 0.7735, 0.8712, 0.8879, 0.6702, 0.8879, 0.6702, 0.8628, 0.673, 0.8628, 0.6702, 0.8516, 0.9047, 0.8461, 0.8879, 0.86, 0.8712, 0.8684, 0.8963, 0.8098, 0.8712, 0.7958, 0.8768, 0.7875, 0.8544, 0.807, 0.8461, 0.7791, 0.9214, 0.7791, 0.9409, 0.7623, 0.9493, 0.7595, 0.9214, 0.8098, 0.9744, 0.8237, 0.9744, 0.8237, 0.9744, 0.8098, 0.9744, 0.8098, 0.9744, 0.8237, 0.9744, 0.8265, 0.9996, 0.807, 0.9996, 0.8461, 0.9549, 0.8237, 0.9744, 0.8544, 0.9214, 0.8516, 0.9047, 0.8461, 0.8879, 0.8461, 0.8879, 0.8516, 0.9047, 0.4414, 1.036, 0.4414, 1.036, 0.4414, 1.036, 0.4414, 1.036, 0.5, 0.9493, 0.2321, 0.9409, 0.2237, 0.7763, 0.5, 0.7791, 0.8461, 0.9549, 0.8349, 0.9689, 0.8349, 0.9689, 0.8461, 0.9549, 0.7791, 0.9047, 0.7791, 0.9214, 0.7791, 0.9214, 0.7791, 0.9047, 0.7791, 0.9409, 0.7791, 0.9047, 0.7958, 0.8768, 0.8237, 0.9744, 0.7958, 0.9689, 0.7791, 0.9409, 0.7958, 0.8768, 0.7875, 0.8879, 0.7735, 0.8712, 0.7875, 0.8544, 0.8349, 0.8768, 0.8237, 0.8712, 0.8265, 0.8461, 0.8433, 0.8544, 0.7791, 0.9047, 0.7791, 0.9214, 0.7595, 0.9214, 0.7623, 0.8963, 0.4386, 0.7651, 0.4414, 0.7651, 0.4414, 0.7651, 0.4386, 0.7651, 0.7595, 0.9214, 0.7623, 0.8963, 0.7791, 0.9047, 0.7791, 0.9214, 0.7791, 0.9409, 0.7875, 0.9549, 0.7735, 0.9716, 0.7623, 0.9493, 0.9409, 0.2321, 0.7763, 0.2237, 0.7679, 0.05905, 0.9186, 0.08138, 0.8461, 0.9549, 0.8516, 0.9409, 0.8684, 0.9493, 0.86, 0.9716, 0.7791, 0.9214, 0.7791, 0.9409, 0.7623, 0.9493, 0.7595, 0.9214, 0.8237, 0.9744, 0.8349, 0.9689, 0.8433, 0.9912, 0.8265, 0.9996, 0.7875, 0.9549, 0.7958, 0.9689, 0.7958, 0.9689, 0.7875, 0.9549, 0.8237, 0.9744, 0.8461, 0.8879, 0.8544, 0.9214, 0.7958, 0.8768, 0.8098, 0.8712, 0.8237, 0.8712, 0.8237, 0.9744, 0.8349, 0.9689, 0.8349, 0.9689, 0.8237, 0.9744, 0.8349, 0.8768, 0.8461, 0.8879, 0.8461, 0.8879, 0.8349, 0.8768, 0.7875, 0.8879, 0.7791, 0.9047, 0.7791, 0.9047, 0.7875, 0.8879, 0.8544, 0.9214, 0.8516, 0.9047, 0.8516, 0.9047, 0.8544, 0.9214, 0.8349, 0.8768, 0.8237, 0.8712, 0.8237, 0.8712, 0.8349, 0.8768, 0.8461, 0.9549, 0.8516, 0.9409, 0.8516, 0.9409, 0.8461, 0.9549, 0.8516, 0.9409, 0.8544, 0.9214, 0.8544, 0.9214, 0.8516, 0.9409, 0.8098, 0.8712, 0.7958, 0.8768, 0.7958, 0.8768, 0.8098, 0.8712, 0.8516, 0.9409, 0.8461, 0.9549, 0.8544, 0.9214, 0.7791, 0.9409, 0.7791, 0.9214, 0.7791, 0.9047, 0.7958, 0.9689, 0.7875, 0.9549, 0.7791, 0.9409, 0.7791, 0.9047, 0.7875, 0.8879, 0.7958, 0.8768, 0.8461, 0.8879, 0.8516, 0.9047, 0.8544, 0.9214, 0.8237, 0.9744, 0.8098, 0.9744, 0.7958, 0.9689, 0.8461, 0.9549, 0.8349, 0.9689, 0.8237, 0.9744, 0.8237, 0.8712, 0.8349, 0.8768, 0.8461, 0.8879, 0.4414, 0.8433, 0.4414, 0.8433, 0.4414, 0.8433, 0.4414, 0.8433, 0.4414, 1.025, 0.4414, 1.025, 0.4414, 1.025, 0.4414, 1.025, 0.4414, 1.025, 0.4414, 1.025, 0.4414, 1.025, 0.4414, 1.025, 0.4414, 1.025, 0.4414, 1.025, 0.4414, 1.025, 0.4414, 1.025, 0.4414, 1.03, 0.4414, 1.03, 0.4414, 1.03, 0.4414, 1.03, 0.9968, 0.00882, 0.9968, 0.6144, 0.7651, 0.6144, 0.7651, 0.00882, 0.4414, 1.036, 0.4414, 1.036, 0.4414, 1.036, 0.4414, 1.036, 0.4414, 1.033, 0.4414, 1.033, 0.4414, 1.033, 0.4414, 1.033, 0.4386, 0.7651, 0.4414, 0.7651, 0.4414, 0.7651, 0.4386, 0.7651, 0.7791, 0.9047, 0.7875, 0.8879, 0.7875, 0.8879, 0.7791, 0.9047, 0.1093, 0.9493, 0.09813, 0.9354, 0.1009, 0.9242, 0.1121, 0.927, 0.4386, 0.7651, 0.4386, 0.7651, 0.4386, 0.7651, 0.4386, 0.7651, 0.4386, 0.7651, 0.4414, 0.7651, 0.4414, 0.7651, 0.4386, 0.7651, 0.4386, 0.7651, 0.4386, 0.7651, 0.4386, 0.7651, 0.4386, 0.7651, 0.4386, 0.7651, 0.4386, 0.7651, 0.4386, 0.7651, 0.4386, 0.7651, 0.4414, 0.7651, 0.4414, 0.7651, 0.4414, 0.7651, 0.4414, 0.7651, 0.4386, 0.7651, 0.4414, 0.7651, 0.4414, 0.7651, 0.4386, 0.7651, 0.4386, 0.7651, 0.4414, 0.7651, 0.4386, 0.7651, 0.4386, 0.7651, 0.4386, 0.7651, 0.4386, 0.7651, 0.4386, 0.7651, 0.05068, 0.5, 0.05905, 0.2321, 0.05905, 0.2321, 0.05068, 0.5, 0.4386, 0.7651, 0.4414, 0.7651, 0.4414, 0.7651, 0.4414, 0.7651, 0.4386, 0.7651, 0.4386, 0.7651, 0.4386, 0.7651, 0.4386, 0.7651, 0.4386, 0.7651, 0.4386, 0.7651, 0.4386, 0.7651, 0.4386, 0.7651, 0.8935, 0.6702, 0.8935, 0.6702, 0.8879, 0.6702, 0.8879, 0.6702, 0.5, 0.7791, 0.2237, 0.7763, 0.2209, 0.5, 0.5, 0.5, 0.4414, 0.7651, 0.4414, 0.7651, 0.4386, 0.7651, 0.4414, 0.7651, 0.4386, 0.7651, 0.4386, 0.7651, 0.4386, 0.7651, 0.4386, 0.7651, 0.4414, 0.7651, 0.4386, 0.7651, 0.4414, 0.7651, 0.4414, 0.7651, 0.5, 0.05068, 0.7679, 0.05905, 0.7679, 0.05905, 0.5, 0.05068, 0.4386, 0.7651, 0.4386, 0.7651, 0.4386, 0.7651, 0.4386, 0.7651, 0.4386, 0.7651, 0.4386, 0.7651, 0.4386, 0.7651, 0.4386, 0.7651, 0.4386, 0.7651, 0.4386, 0.7651, 0.4386, 0.7651, 0.4386, 0.7651, 0.4386, 0.7651, 0.4386, 0.7651, 0.4386, 0.7651, 0.4386, 0.7651, 0.4386, 0.7651, 0.4442, 0.9828, 0.4442, 0.9828, 0.4442, 0.9856, 0.4442, 0.9828, 0.4386, 0.7651, 0.4386, 0.7651, 0.4386, 0.7651, 0.4386, 0.7651, 0.8209, 0.6786, 0.8209, 0.6647, 0.8851, 0.6647, 0.8851, 0.673, 0.8628, 0.6702, 0.8628, 0.6647, 0.8879, 0.6674, 0.8879, 0.6702, 0.8098, 0.9744, 0.8237, 0.9744, 0.8265, 0.9996, 0.807, 0.9996, 0.7958, 0.9689, 0.8098, 0.9744, 0.807, 0.9996, 0.7875, 0.9912, 0.4386, 0.7651, 0.4414, 0.7651, 0.4414, 0.7651, 0.4414, 0.7651, 0.4386, 0.7651, 0.4414, 0.7651, 0.4386, 0.7651, 0.4386, 0.7651, 0.4386, 0.7651, 0.4386, 0.7651, 0.4386, 0.7651, 0.4386, 0.7651, 0.4414, 0.7651, 0.4386, 0.7651, 0.4386, 0.7651, 0.4386, 0.7651, 0.4386, 0.7651, 0.4386, 0.7651, 0.4414, 0.7651, 0.4414, 0.7651, 0.4414, 0.7651, 0.4414, 0.7651, 0.4386, 0.7651, 0.4386, 0.7651, 0.4386, 0.7651, 0.4414, 0.7651, 0.4386, 0.7651, 0.4386, 0.7651, 0.4386, 0.7651, 0.4386, 0.7651, 0.4414, 0.7651, 0.4414, 0.7651, 0.4414, 0.7651, 0.4414, 0.7651, 0.4386, 0.7651, 0.4386, 0.7651, 0.4386, 0.7651, 0.4386, 0.7651, 0.7875, 0.9549, 0.7958, 0.9689, 0.7958, 0.9689, 0.7875, 0.9549, 0.4414, 0.7651, 0.4386, 0.7651, 0.4386, 0.7651, 0.4414, 0.7651, 0.4386, 0.7651, 0.4386, 0.7651, 0.4386, 0.7651, 0.4414, 0.7651, 0.4414, 0.7651, 0.4386, 0.7651, 0.4386, 0.7651, 0.4386, 0.7651, 0.4414, 0.7651, 0.4386, 0.7651, 0.4386, 0.7651, 0.4386, 0.7651, 0.4386, 0.7651, 0.4386, 0.7651, 0.4386, 0.7651, 0.4386, 0.7651, 0.4386, 0.7651, 0.4414, 0.7651, 0.4386, 0.7651, 0.4386, 0.7651, 0.4414, 0.7651, 0.4414, 0.7651, 0.4414, 0.7651, 0.4386, 0.7651, 0.4386, 0.7651, 0.4386, 0.7651, 0.4386, 0.7651, 0.4386, 0.7651, 0.4414, 0.7651, 0.4386, 0.7651, 0.4386, 0.7651, 0.4386, 0.7651, 0.4386, 0.7651, 0.4386, 0.7651, 0.4386, 0.7651, 0.4386, 0.7651, 0.4386, 0.7651, 0.4386, 0.7651, 0.4386, 0.7651, 0.4386, 0.7651, 0.4386, 0.7651, 0.4386, 0.7651, 0.05068, 0.5, 0.05905, 0.7679, 0.05905, 0.7679, 0.05068, 0.5, 0.9493, 0.5, 0.9409, 0.2321, 0.9409, 0.2321, 0.9493, 0.5, 0.4414, 0.7651, 0.4386, 0.7651, 0.4386, 0.7651, 0.4386, 0.7651, 0.4386, 0.7651, 0.4386, 0.7651, 0.4386, 0.7651, 0.4386, 0.7651, 0.4386, 0.7651, 0.4386, 0.7651, 0.4386, 0.7651, 0.4386, 0.7651, 0.4386, 0.7651, 0.4414, 0.7651, 0.4386, 0.7651, 0.05905, 0.2321, 0.08138, 0.08138, 0.08138, 0.08138, 0.05905, 0.2321, 0.4414, 0.7651, 0.4386, 0.7651, 0.4386, 0.7651, 0.4414, 0.7651, 0.4414, 0.7651, 0.4386, 0.7651, 0.4386, 0.7651, 0.4386, 0.7651, 0.4386, 0.7651, 0.4386, 0.7651, 0.4386, 0.7651, 0.4386, 0.7651, 0.4386, 0.7651, 0.4386, 0.7651, 0.4386, 0.7651, 0.4386, 0.7651, 0.4386, 0.7651, 0.4386, 0.7651, 0.4386, 0.7651, 0.4386, 0.7651, 0.4386, 0.7651, 0.4386, 0.7651, 0.4386, 0.7651, 0.4386, 0.7651, 0.4414, 0.7651, 0.4414, 0.7651, 0.4386, 0.7651, 0.05905, 0.7679, 0.08138, 0.9186, 0.08138, 0.9186, 0.05905, 0.7679, 0.4386, 0.7651, 0.4386, 0.7651, 0.4386, 0.7651, 0.4386, 0.7651, 0.4414, 1.027, 0.4414, 1.027, 0.4414, 1.027, 0.4414, 1.027, 0.4414, 1.033, 0.4414, 1.033, 0.4414, 1.033, 0.4414, 1.033, 0.4414, 0.8433, 0.4414, 0.8433, 0.4414, 0.8433, 0.4414, 0.8433, 0.4386, 0.9577, 0.4386, 0.9549, 0.447, 0.8684, 0.447, 0.8684, 0.07022, 0.9716, 0.06743, 0.9689, 0.07022, 0.9326, 0.09254, 0.9382, 0.06185, 0.02556, 0.08138, 0.06464, 0.06464, 0.07301, 0.05905, 0.02836, 0.06464, 0.9689, 0.03673, 0.9689, 0.05626, 0.927, 0.4442, 0.9828, 0.4442, 0.9856, 0.4442, 0.9828, 0.03115, 0.9716, 0.02556, 0.9298, 0.05626, 0.927, 0.4442, 0.9828, 0.4442, 0.9856, 0.4442, 0.9856, 0.4442, 0.9828, 0.4442, 0.9828, 0.4442, 0.9828, 0.1093, 0.9493, 0.09254, 0.9716, 0.09254, 0.9382, 0.06464, 0.9689, 0.05905, 0.9242, 0.07022, 0.927, 0.4442, 0.9828, 0.4442, 0.9856, 0.4442, 0.9856, 0.4442, 0.9828, 0.4442, 0.9828, 0.4442, 0.9828, 0.09254, 0.9716, 0.07022, 0.9716, 0.09254, 0.9382, 0.4386, 0.7651, 0.4386, 0.7651, 0.4386, 0.7651, 0.4386, 0.7651, 0.09533, 0.05068, 0.09813, 0.0758, 0.08696, 0.08138, 0.08417, 0.07022, 0.4442, 0.9856, 0.4442, 0.9856, 0.4442, 0.9856, 0.05905, 0.9242, 0.06743, 0.9158, 0.07022, 0.927, 0.4442, 0.9828, 0.4442, 0.9856, 0.4442, 0.9856, 0.06464, 0.9689, 0.05626, 0.927, 0.05905, 0.9242, 0.4442, 0.9828, 0.4442, 0.9856, 0.4442, 0.9828, 0.03394, 0.9716, 0.03115, 0.9716, 0.05626, 0.927, 0.05905, 0.9242, 0.05905, 0.9158, 0.06743, 0.9158, 0.4442, 0.9856, 0.4442, 0.9856, 0.4442, 0.9856, 0.4442, 0.9828, 0.4442, 0.9856, 0.4442, 0.9828, 0.1093, 0.9493, 0.09254, 0.9382, 0.09813, 0.9354, 0.4442, 0.9828, 0.4442, 0.9856, 0.4442, 0.9828, 0.03673, 0.9689, 0.03673, 0.9716, 0.05626, 0.927, 0.4414, 1.027, 0.4414, 1.027, 0.4414, 1.027, 0.4414, 1.027, 0.9996, 0.9996, 0.000447, 0.9996, 0.000447, 0.000447, 0.9996, 0.000447, 0.4414, 1.027, 0.4414, 1.027, 0.4414, 1.027, 0.4414, 1.027, 0.4414, 1.036, 0.4386, 1.036, 0.4386, 1.036, 0.4414, 1.036, 0.4386, 1.03, 0.4386, 1.03, 0.4386, 1.03, 0.4386, 1.03, 0.4414, 1.036, 0.4414, 1.036, 0.4414, 1.036, 0.4414, 1.036, 0.4414, 0.8433, 0.4414, 0.8433, 0.4414, 0.8433, 0.4414, 0.8433, 0.1121, 0.9298, 0.1093, 0.9493, 0.1121, 0.927, 0.4414, 1.036, 0.4414, 1.036, 0.4414, 1.036, 0.4414, 1.036, 0.000447, 0.9996, 0.000447, 0.000447, 0.9996, 0.000447, 0.9996, 0.9996, 0.4414, 1.033, 0.4414, 1.033, 0.4414, 1.033, 0.4414, 1.033, 0.4414, 1.03, 0.4414, 1.03, 0.4414, 1.03, 0.4414, 1.03, 0.4414, 1.036, 0.4386, 1.036, 0.4386, 1.036, 0.4414, 1.036, 0.06464, 0.9689, 0.07022, 0.927, 0.07022, 0.9326, 0.4414, 1.027, 0.4414, 1.027, 0.4414, 1.027, 0.4414, 1.027, 0.4414, 1.025, 0.4414, 1.025, 0.4414, 1.025, 0.4414, 1.025, 0.4414, 1.036, 0.4414, 1.036, 0.4414, 1.036, 0.4414, 1.036, 0.4414, 1.025, 0.4414, 1.025, 0.4414, 1.025, 0.4414, 1.025, 0.4442, 0.9828, 0.4442, 0.9856, 0.4442, 0.9828, 0.4414, 1.027, 0.4414, 1.027, 0.4414, 1.027, 0.4414, 1.027, 0.4442, 0.9828, 0.4442, 0.9856, 0.4442, 0.9856, 0.4414, 1.027, 0.4414, 1.025, 0.4414, 1.025, 0.4414, 1.027, 0.4442, 0.9856, 0.4442, 0.9856, 0.4442, 0.9828, 0.4414, 1.03, 0.4414, 1.03, 0.4414, 1.03, 0.4414, 1.03, 0.4414, 0.8433, 0.4414, 0.8433, 0.4414, 0.8433, 0.4414, 0.8433, 0.03673, 0.9716, 0.03394, 0.9716, 0.05626, 0.927, 0.4442, 0.9856, 0.4442, 0.9856, 0.4442, 0.9856, 0.4414, 1.027, 0.4414, 1.027, 0.4414, 1.027, 0.4414, 1.027, 0.4442, 0.9856, 0.4442, 0.9856, 0.4442, 0.9856, 0.9968, 0.6144, 0.9968, 0.6395, 0.7651, 0.6395, 0.7651, 0.6144, 0.09813, 0.9354, 0.09813, 0.9242, 0.1009, 0.9242, 0.05905, 0.9242, 0.06743, 0.9158, 0.06743, 0.9158, 0.4442, 0.9828, 0.4442, 0.9856, 0.4442, 0.9828, 0.4414, 1.033, 0.4414, 1.033, 0.4414, 1.033, 0.4414, 1.033, 0.06743, 0.9689, 0.06464, 0.9689, 0.07022, 0.9326, 0.4414, 0.8433, 0.4414, 0.8433, 0.4414, 0.8433, 0.4414, 0.8433, 0.4386, 0.7651, 0.4386, 0.7651, 0.4386, 0.7651, 0.4386, 0.7651, 0.4442, 0.9772, 0.4442, 0.9772, 0.4442, 0.98, 0.4442, 0.9772, 0.05905, 0.03115, 0.05347, 0.08138, 0.03394, 0.03115, 0.4442, 0.9772, 0.4442, 0.9772, 0.4442, 0.98, 0.03115, 0.03115, 0.05347, 0.08138, 0.03115, 0.07859, 0.4442, 0.9772, 0.4442, 0.98, 0.4442, 0.98, 0.09533, 0.05068, 0.08138, 0.06464, 0.08138, 0.02556, 0.4442, 0.9772, 0.4442, 0.9772, 0.4442, 0.9772, 0.05905, 0.03115, 0.06185, 0.07859, 0.05347, 0.08417, 0.4442, 0.9772, 0.4442, 0.98, 0.4442, 0.98, 0.4442, 0.9772, 0.4442, 0.9772, 0.4442, 0.9772, 0.08138, 0.02556, 0.08138, 0.06464, 0.06185, 0.02556, 0.4442, 0.9772, 0.4442, 0.98, 0.4442, 0.98, 0.4442, 0.98, 0.4442, 0.9828, 0.4442, 0.9856, 0.4442, 0.9856, 0.4442, 0.9856, 0.4442, 0.98, 0.4442, 0.98, 0.4442, 0.98, 0.05347, 0.08417, 0.06185, 0.07859, 0.06185, 0.09254, 0.05347, 0.08417, 0.06185, 0.09254, 0.05626, 0.09254, 0.4442, 0.98, 0.4442, 0.98, 0.4442, 0.98, 0.03394, 0.02836, 0.05347, 0.08138, 0.03115, 0.03115, 0.4442, 0.9772, 0.4442, 0.9772, 0.4442, 0.98, 0.09533, 0.05068, 0.08417, 0.07022, 0.08138, 0.06464, 0.4442, 0.9772, 0.4442, 0.9772, 0.4442, 0.98, 0.03394, 0.03115, 0.05347, 0.08138, 0.03394, 0.02836, 0.4442, 0.9772, 0.4442, 0.9772, 0.4442, 0.98, 0.05905, 0.03115, 0.05347, 0.08417, 0.05347, 0.08138, 0.754, 0.9968, 0.7149, 0.9968, 0.7149, -0.047, 0.754, -0.047, 0.8237, 0.8712, 0.8098, 0.8712, 0.8098, 0.8712, 0.8237, 0.8712, 0.4386, 1.033, 0.4386, 1.03, 0.4386, 1.03, 0.4414, 1.03, 0.8098, 0.9744, 0.8237, 0.9744, 0.8237, 0.9744, 0.8098, 0.9744, 0.7428, 0.994, 0.7288, 0.994, 0.7288, 0.0144, 0.7428, 0.0144, 0.4386, 0.1372, 0.4386, 0.1316, 0.4386, 0.1316, 0.4386, 0.1372, 0.4414, 1.03, 0.4414, 1.03, 0.4414, 1.03, 0.4414, 1.03, 0.4414, 0.8433, 0.4414, 0.8433, 0.4414, 0.8433, 0.4414, 0.8433, 0.4414, 1.033, 0.4414, 1.033, 0.4414, 1.036, 0.4414, 1.036, 0.4414, 1.027, 0.4414, 1.027, 0.4414, 1.027, 0.4414, 1.027, 0.4442, 0.98, 0.4442, 0.9772, 0.4442, 0.98, 0.01161, 0.01998, 0.4219, 0.01998, 0.4219, 0.9828, 0.01161, 0.9828, 0.4414, 1.027, 0.4414, 1.027, 0.4414, 1.027, 0.4414, 1.027, 0.4442, 0.9772, 0.4442, 0.98, 0.4442, 0.98, 0.4721, 0.00882, 0.7065, 0.00882, 0.7065, 0.9884, 0.4721, 0.9884, 0.4414, 0.8433, 0.4414, 0.8433, 0.4414, 0.8433, 0.4414, 0.8433, 0.4414, 1.027, 0.4414, 1.027, 0.4414, 1.027, 0.4414, 1.027, 0.4414, 1.027, 0.4414, 1.027, 0.4414, 1.027, 0.4414, 1.027, 0.4442, 0.9772, 0.4442, 0.98, 0.4442, 0.98, 0.03394, 0.02836, 0.05347, 0.08138, 0.03394, 0.02836, 0.4414, 1.025, 0.4414, 1.025, 0.4414, 1.025, 0.4414, 1.025, 0.05905, 0.03115, 0.06464, 0.07301, 0.06185, 0.07859, 0.4414, 1.027, 0.4414, 1.027, 0.4414, 1.027, 0.4414, 1.027, 0.09813, 0.07301, 0.09813, 0.0758, 0.09533, 0.05068, 0.8237, 0.8712, 0.8098, 0.8712, 0.8098, 0.8712, 0.8237, 0.8712, 0.4414, 1.027, 0.4414, 1.027, 0.4414, 1.027, 0.4414, 1.027, 0.4442, 0.9772, 0.4442, 0.9772, 0.4442, 0.98, 0.08417, 0.07022, 0.08696, 0.08138, 0.08696, 0.08138, 0.4386, 1.036, 0.4414, 1.036, 0.4414, 1.036, 0.4386, 1.036, 0.05347, 0.08417, 0.06185, 0.09254, 0.06185, 0.09254, 0.4721, 0.9884, 0.4526, 0.9884, 0.4526, 0.00882, 0.4721, 0.00882, 0.4442, 0.98, 0.4442, 0.98, 0.4442, 0.98, 0.4442, 0.98, 0.4442, 0.98, 0.4442, 0.98, 0.05905, 0.02836, 0.06464, 0.07301, 0.05905, 0.03115, 0.4414, 1.027, 0.4414, 1.027, 0.4414, 1.027, 0.4414, 1.027, 0.4442, 0.9772, 0.4442, 0.9772, 0.4442, 0.98, 0.4414, 1.027, 0.4414, 1.027, 0.4414, 1.027, 0.4414, 1.027, 0.7288, 0.994, 0.7149, 0.994, 0.7149, 0.0144, 0.7288, 0.0144, 0.4414, 0.8433, 0.4414, 0.8433, 0.4414, 0.8433, 0.4414, 0.8433, 0.4414, 0.8433, 0.4414, 0.8433, 0.4414, 0.8433, 0.4414, 0.8433, 0.01161, 0.01998, 0.4246, 0.01998, 0.4246, 0.9884, 0.01161, 0.9884, 0.9996, 0.000447, 0.9996, 0.9996, 0.000447, 0.9996, 0.000447, 0.000447, 0.4414, 1.03, 0.4414, 1.03, 0.4414, 1.03, 0.4414, 1.03, 0.4414, 0.8433, 0.4414, 0.8433, 0.4414, 0.8433, 0.4414, 0.8433, 0.4414, 0.8433, 0.4414, 0.8433, 0.4414, 0.8433, 0.4414, 0.8433, 0.4414, 1.025, 0.4414, 1.025, 0.4414, 1.025, 0.4414, 1.025, 0.4414, 0.8433, 0.4414, 0.8433, 0.4414, 0.8433, 0.4414, 0.8433, 0.4414, 1.027, 0.4414, 1.027, 0.4414, 1.027, 0.4414, 1.027, 0.4386, 0.7651, 0.4386, 0.7651, 0.4386, 0.7651, 0.4386, 0.7651, 0.4414, 0.9214, 0.4414, 0.9047, 0.4414, 0.9047, 0.4414, 0.9214, 0.8879, 0.6702, 0.8879, 0.6702, 0.8628, 0.673, 0.8628, 0.6702, 0.8851, 0.6674, 0.8851, 0.6702, 0.8516, 0.673, 0.8516, 0.6674, 0.8544, 0.6619, 0.8544, 0.6591, 0.8851, 0.6591, 0.8851, 0.6619, 0.8209, 0.6786, 0.8209, 0.6647, 0.8851, 0.6647, 0.8851, 0.673, 0.8628, 0.6702, 0.8628, 0.6647, 0.8879, 0.6674, 0.8879, 0.6702, 0.9716, 0.6619, 0.9744, 0.6619, 0.9716, 0.6674, 0.4386, 0.7651, 0.4414, 0.7651, 0.4414, 0.7651, 0.4386, 0.7651, 0.9716, 0.673, 0.9689, 0.6702, 0.9716, 0.6674, 0.8209, 0.6647, 0.8209, 0.6535, 0.8851, 0.6591, 0.8851, 0.6647, 0.9689, 0.6702, 0.9689, 0.6647, 0.9716, 0.6674, 0.9689, 0.6647, 0.9716, 0.6619, 0.9716, 0.6674, 0.9744, 0.6619, 0.9744, 0.6647, 0.9716, 0.6674, 0.8516, 0.6674, 0.8516, 0.6591, 0.8851, 0.6619, 0.8851, 0.6674, 0.9744, 0.673, 0.9716, 0.673, 0.9716, 0.6674, 0.8851, 0.6702, 0.8851, 0.6674, 0.8963, 0.6674, 0.8963, 0.6702, 0.8237, 0.8712, 0.8098, 0.8712, 0.807, 0.8461, 0.8265, 0.8461, 0.7958, 0.9689, 0.8098, 0.9744, 0.8098, 0.9744, 0.7958, 0.9689, 0.8851, 0.6647, 0.8851, 0.6591, 0.9075, 0.6591, 0.9075, 0.6647, 0.8461, 0.9549, 0.8516, 0.9409, 0.8684, 0.9493, 0.86, 0.9716, 0.8851, 0.6674, 0.8851, 0.6619, 0.8963, 0.6619, 0.8963, 0.6674, 0.8963, 0.6619, 0.8963, 0.6674, 0.8851, 0.6674, 0.8851, 0.6619, 0.8963, 0.6619, 0.8963, 0.6647, 0.8851, 0.6647, 0.8851, 0.6619, 0.9744, 0.6702, 0.9744, 0.673, 0.9716, 0.6674, 0.9744, 0.6647, 0.9744, 0.6702, 0.9716, 0.6674, 0.8851, 0.6619, 0.8851, 0.6647, 0.8544, 0.6674, 0.8544, 0.6619, 0.8516, 0.6674, 0.8516, 0.6591, 0.8851, 0.6619, 0.8851, 0.6674, 0.8209, 0.6647, 0.8209, 0.6535, 0.8851, 0.6591, 0.8851, 0.6647, 0.8544, 0.6619, 0.8544, 0.6591, 0.8851, 0.6591, 0.8851, 0.6619, 0.9716, 0.673, 0.9689, 0.6702, 0.9716, 0.6674, 0.8851, 0.6674, 0.8851, 0.6702, 0.8516, 0.673, 0.8516, 0.6674, 0.8851, 0.6619, 0.8851, 0.6647, 0.8544, 0.6674, 0.8544, 0.6619, 0.8237, 0.9744, 0.7791, 0.9409, 0.7958, 0.8768, 0.8461, 0.8879, 0.9689, 0.6702, 0.9689, 0.6647, 0.9716, 0.6674, 0.9744, 0.6702, 0.9744, 0.673, 0.9716, 0.6674, 0.9689, 0.6647, 0.9716, 0.6619, 0.9716, 0.6674, 0.4386, 0.7651, 0.4386, 0.7651, 0.4386, 0.7651, 0.4386, 0.7651, 0.9744, 0.673, 0.9716, 0.673, 0.9716, 0.6674, 0.9716, 0.6619, 0.9744, 0.6619, 0.9716, 0.6674, 0.8851, 0.6647, 0.8851, 0.6591, 0.9075, 0.6591, 0.9075, 0.6647, 0.9075, 0.6647, 0.9075, 0.673, 0.8851, 0.673, 0.8851, 0.6647, 0.4386, 0.7651, 0.4386, 0.7651, 0.4386, 0.7651, 0.4386, 0.7651, 0.8879, 0.6702, 0.8879, 0.6674, 0.8935, 0.6674, 0.8935, 0.6702, 0.8879, 0.6702, 0.8879, 0.6674, 0.8935, 0.6674, 0.8935, 0.6702, 0.8851, 0.6647, 0.8851, 0.6619, 0.8963, 0.6619, 0.8963, 0.6647, 0.8879, 0.6702, 0.8879, 0.6702, 0.8935, 0.6702, 0.8935, 0.6702, 0.8963, 0.6591, 0.8963, 0.6619, 0.8851, 0.6619, 0.8851, 0.6591, 0.9744, 0.6647, 0.9744, 0.6702, 0.9716, 0.6674, 0.9744, 0.6619, 0.9744, 0.6647, 0.9716, 0.6674, 0.000447, 0.9996, 0.000447, 0.000447, 0.9996, 0.000447, 0.9996, 0.9996])
me_galaga88.materials.append(mat_galaga88marquee)
me_galaga88.materials.append(mat_galaga88monitor)
me_galaga88.materials.append(mat_galaga88bezelglass)
me_galaga88.materials.append(mat_galaga88bezel)
me_galaga88.materials.append(mat_galaga88all)
me_galaga88.use_remesh_fix_poles = True
me_galaga88.use_remesh_preserve_attributes = False
me_galaga88.update()

# ---- objects
ob_galaga88 = bpy.data.objects.new('galaga88', me_galaga88)

# ---- transforms, parenting, visibility, modifiers, constraints
ob_galaga88.location = (-0.02587, -0.2961, 0.9008)
ob_galaga88.rotation_euler = (1.571, 0.0, 0.0)
_m = ob_galaga88.modifiers.new('Auto Smooth', 'NODES')
_m.node_group = ng_auto_smooth
_gi = [s.identifier for s in ng_auto_smooth.interface.items_tree if s.item_type == 'SOCKET' and s.in_out == 'INPUT']
_m[_gi[1]] = 1.047  # Angle
_m = ob_galaga88.modifiers.new('WeightedNormal', 'WEIGHTED_NORMAL')
_m.keep_sharp = True

# ---- collection membership
scene.collection.objects.link(ob_galaga88)

# ---- scene / render settings (as saved in the file)
scene.frame_start = 1; scene.frame_end = 250; scene.frame_set(1)
scene.render.engine = 'BLENDER_EEVEE_NEXT'
scene.cycles.use_denoising = False
scene.cycles.samples = 128
scene.cycles.sampling_pattern = 'TABULATED_SOBOL'
scene.cycles.use_adaptive_sampling = False
scene.cycles.use_light_tree = False
scene.view_settings.view_transform = 'Filmic'
bpy.context.view_layer.update()

# ---- added for rendering (the .blend has no active camera and no usable light): camera, sun
cam_auto = bpy.data.cameras.new('AutoCamera')
cam_auto.lens = 50.0
cam_auto.sensor_width = 36.0
cam_auto.clip_end = 1000.0
ob_auto_camera = bpy.data.objects.new('AutoCamera', cam_auto)
scene.collection.objects.link(ob_auto_camera)
ob_auto_camera.location = (1.95408, -2.50073, 2.44972)
ob_auto_camera.rotation_euler = (1.09748, -7.21219e-08, 0.694738)
scene.camera = ob_auto_camera
light_auto_sun = bpy.data.lights.new('AutoSun', 'SUN')
light_auto_sun.energy = 3.0
light_auto_sun.angle = 0.0523599
ob_auto_sun = bpy.data.objects.new('AutoSun', light_auto_sun)
scene.collection.objects.link(ob_auto_sun)
ob_auto_sun.rotation_euler = (0.872665, 0.174533, 0.523599)
bpy.context.view_layer.update()
